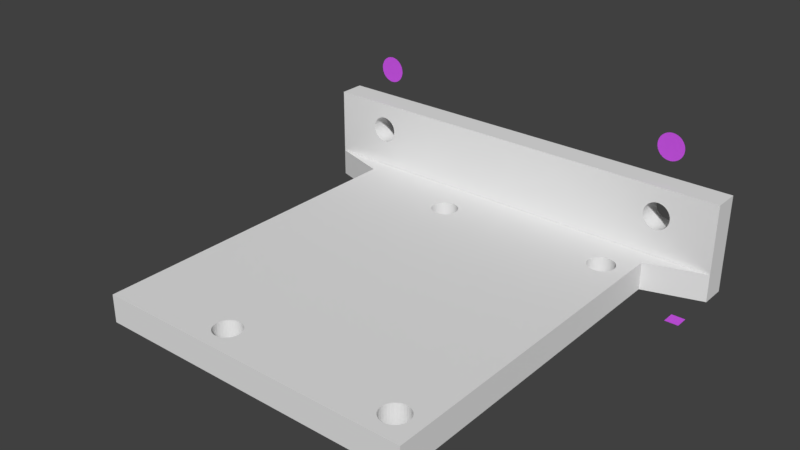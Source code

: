 # Source: Camstay.blend  (saved by Blender 2.79.0; exported with 4.5.12 LTS)
import bpy
from mathutils import Matrix  # noqa: F401  (used for matrix-valued properties, if any)

bpy.ops.wm.read_factory_settings(use_empty=True)
scene = bpy.context.scene
scene.name = 'Scene'

# ---- collections
col_collection_1 = bpy.data.collections.new('Collection 1'); scene.collection.children.link(col_collection_1)

# ---- materials (node trees are filled in below, after node groups)
mat_material = bpy.data.materials.new('Material')
mat_material.alpha_threshold = 0.0
mat_material.use_transparent_shadow = False
mat_material.diffuse_color = (0.5968, 0.09072, 0.8, 1.0)
mat_material.roughness = 0.5
mat_material.line_color = (0.0, 0.0, 0.0, 1.0)

# ---- material node trees

# ---- world
world_world = bpy.data.worlds.new('World'); scene.world = world_world
world_world.color = (0.05088, 0.05088, 0.05088)
world_world.use_sun_shadow = False
world_world.sun_shadow_jitter_overblur = 0.0
world_world.cycles.sampling_method = 'MANUAL'

# ---- meshes
me_circle_003 = bpy.data.meshes.new('Circle.003')
me_circle_003.from_pydata([(0.0, 1.0, 0.0), (-0.1951, 0.9808, 0.0), (-0.3827, 0.9239, 0.0), (-0.5556, 0.8315, 0.0), (-0.7071, 0.7071, 0.0), (-0.8315, 0.5556, 0.0), (-0.9239, 0.3827, 0.0), (-0.9808, 0.1951, 0.0), (-1.0, 7.55e-08, 0.0), (-0.9808, -0.1951, 0.0), (-0.9239, -0.3827, 0.0), (-0.8315, -0.5556, 0.0), (-0.7071, -0.7071, 0.0), (-0.5556, -0.8315, 0.0), (-0.3827, -0.9239, 0.0), (-0.1951, -0.9808, 0.0), (3.258e-07, -1.0, 0.0), (0.1951, -0.9808, 0.0), (0.3827, -0.9239, 0.0), (0.5556, -0.8315, 0.0), (0.7071, -0.7071, 0.0), (0.8315, -0.5556, 0.0), (0.9239, -0.3827, 0.0), (0.9808, -0.1951, 0.0), (1.0, 9.656e-07, 0.0), (0.9808, 0.1951, 0.0), (0.9239, 0.3827, 0.0), (0.8315, 0.5556, 0.0), (0.7071, 0.7071, 0.0), (0.5556, 0.8315, 0.0), (0.3827, 0.9239, 0.0), (0.1951, 0.9808, 0.0)], [], [(1, 2, 3, 4, 5, 6, 7, 8, 9, 10, 11, 12, 13, 14, 15, 16, 17, 18, 19, 20, 21, 22, 23, 24, 25, 26, 27, 28, 29, 30, 31, 0)])
me_circle_003.materials.append(mat_material)
me_circle_003.use_remesh_preserve_volume = False
me_circle_003.use_remesh_preserve_attributes = False
me_circle_003.use_mirror_vertex_groups = False
me_circle_003.update()
me_plane_003 = bpy.data.meshes.new('Plane.003')
me_plane_003.from_pydata([(-1.0, -1.0, 0.0), (1.0, -1.0, 0.0), (-1.0, 1.0, 0.0), (1.0, 1.0, 0.0)], [], [(0, 1, 3, 2)])
me_plane_003.materials.append(mat_material)
me_plane_003.use_remesh_preserve_volume = False
me_plane_003.use_remesh_preserve_attributes = False
me_plane_003.use_mirror_vertex_groups = False
me_plane_003.update()
me_plane_002 = bpy.data.meshes.new('Plane.002')
me_plane_002.from_pydata([(-1.0, -1.0, 0.0), (1.0, -1.0, 0.0), (-1.0, 1.0, 0.0), (1.0, 1.0, 0.0)], [], [(0, 1, 3, 2)])
me_plane_002.materials.append(mat_material)
me_plane_002.use_remesh_preserve_volume = False
me_plane_002.use_remesh_preserve_attributes = False
me_plane_002.use_mirror_vertex_groups = False
me_plane_002.update()
me_circle_002 = bpy.data.meshes.new('Circle.002')
me_circle_002.from_pydata([(0.0, 1.0, 0.0), (-0.1951, 0.9808, 0.0), (-0.3827, 0.9239, 0.0), (-0.5556, 0.8315, 0.0), (-0.7071, 0.7071, 0.0), (-0.8315, 0.5556, 0.0), (-0.9239, 0.3827, 0.0), (-0.9808, 0.1951, 0.0), (-1.0, 7.55e-08, 0.0), (-0.9808, -0.1951, 0.0), (-0.9239, -0.3827, 0.0), (-0.8315, -0.5556, 0.0), (-0.7071, -0.7071, 0.0), (-0.5556, -0.8315, 0.0), (-0.3827, -0.9239, 0.0), (-0.1951, -0.9808, 0.0), (3.258e-07, -1.0, 0.0), (0.1951, -0.9808, 0.0), (0.3827, -0.9239, 0.0), (0.5556, -0.8315, 0.0), (0.7071, -0.7071, 0.0), (0.8315, -0.5556, 0.0), (0.9239, -0.3827, 0.0), (0.9808, -0.1951, 0.0), (1.0, 9.656e-07, 0.0), (0.9808, 0.1951, 0.0), (0.9239, 0.3827, 0.0), (0.8315, 0.5556, 0.0), (0.7071, 0.7071, 0.0), (0.5556, 0.8315, 0.0), (0.3827, 0.9239, 0.0), (0.1951, 0.9808, 0.0)], [], [(1, 2, 3, 4, 5, 6, 7, 8, 9, 10, 11, 12, 13, 14, 15, 16, 17, 18, 19, 20, 21, 22, 23, 24, 25, 26, 27, 28, 29, 30, 31, 0)])
me_circle_002.materials.append(mat_material)
me_circle_002.use_remesh_preserve_volume = False
me_circle_002.use_remesh_preserve_attributes = False
me_circle_002.use_mirror_vertex_groups = False
me_circle_002.update()
me_plane_001 = bpy.data.meshes.new('Plane.001')
me_plane_001.from_pydata([(1.0, 1.0, 0.0), (0.8346, 0.9246, 0.0), (0.8508, 0.9231, 0.0), (0.8665, 0.9186, 0.0), (0.8809, 0.9114, 0.0), (0.8935, 0.9016, 0.0), (0.9039, 0.8897, 0.0), (0.9116, 0.8762, 0.0), (0.9164, 0.8614, 0.0), (0.918, 0.8461, 0.0), (0.9164, 0.8308, 0.0), (0.9116, 0.8161, 0.0), (0.9039, 0.8025, 0.0), (0.8935, 0.7906, 0.0), (0.8809, 0.7808, 0.0), (0.8665, 0.7736, 0.0), (0.8508, 0.7691, 0.0), (0.8346, 0.7676, 0.0), (0.8183, 0.7691, 0.0), (0.8026, 0.7736, 0.0), (0.7882, 0.7808, 0.0), (0.7756, 0.7906, 0.0), (0.7652, 0.8025, 0.0), (0.7575, 0.8161, 0.0), (0.7527, 0.8308, 0.0), (0.7511, 0.8461, 0.0), (0.7527, 0.8614, 0.0), (0.7575, 0.8762, 0.0), (0.7652, 0.8897, 0.0), (0.7756, 0.9016, 0.0), (0.7882, 0.9114, 0.0), (0.8026, 0.9186, 0.0), (0.8183, 0.9231, 0.0), (1.0, -1.0, 0.0), (1.0, 0.0, 0.0), (0.8346, -0.9246, 0.0), (0.8508, -0.9231, 0.0), (0.8665, -0.9186, 0.0), (0.8809, -0.9114, 0.0), (0.8935, -0.9016, 0.0), (0.9039, -0.8897, 0.0), (0.9116, -0.8762, 0.0), (0.9164, -0.8614, 0.0), (0.918, -0.8461, 0.0), (0.9164, -0.8308, 0.0), (0.9116, -0.8161, 0.0), (0.9039, -0.8025, 0.0), (0.8935, -0.7906, 0.0), (0.8809, -0.7808, 0.0), (0.8665, -0.7736, 0.0), (0.8508, -0.7691, 0.0), (0.8346, -0.7676, 0.0), (0.8183, -0.7691, 0.0), (0.8026, -0.7736, 0.0), (0.7882, -0.7808, 0.0), (0.7756, -0.7906, 0.0), (0.7652, -0.8025, 0.0), (0.7575, -0.8161, 0.0), (0.7527, -0.8308, 0.0), (0.7511, -0.8461, 0.0), (0.7527, -0.8614, 0.0), (0.7575, -0.8762, 0.0), (0.7652, -0.8897, 0.0), (0.7756, -0.9016, 0.0), (0.7882, -0.9114, 0.0), (0.8026, -0.9186, 0.0), (0.8183, -0.9231, 0.0), (-1.0, 1.0, 0.0), (0.0, 1.0, 0.0), (-0.2745, 0.9246, 0.0), (-0.2908, 0.9231, 0.0), (-0.3064, 0.9186, 0.0), (-0.3209, 0.9114, 0.0), (-0.3335, 0.9016, 0.0), (-0.3439, 0.8897, 0.0), (-0.3516, 0.8762, 0.0), (-0.3563, 0.8614, 0.0), (-0.3579, 0.8461, 0.0), (-0.3563, 0.8308, 0.0), (-0.3516, 0.8161, 0.0), (-0.3439, 0.8025, 0.0), (-0.3335, 0.7906, 0.0), (-0.3209, 0.7808, 0.0), (-0.3064, 0.7736, 0.0), (-0.2908, 0.7691, 0.0), (-0.2745, 0.7676, 0.0), (-0.2582, 0.7691, 0.0), (-0.2426, 0.7736, 0.0), (-0.2282, 0.7808, 0.0), (-0.2155, 0.7906, 0.0), (-0.2052, 0.8025, 0.0), (-0.1974, 0.8161, 0.0), (-0.1927, 0.8308, 0.0), (-0.1911, 0.8461, 0.0), (-0.1927, 0.8614, 0.0), (-0.1974, 0.8762, 0.0), (-0.2052, 0.8897, 0.0), (-0.2155, 0.9016, 0.0), (-0.2282, 0.9114, 0.0), (-0.2426, 0.9186, 0.0), (-0.2582, 0.9231, 0.0), (-1.0, -1.0, 0.0), (-1.0, 0.0, 0.0), (0.0, -1.0, 0.0), (0.0, 0.0, 0.0), (-0.2745, -0.9246, 0.0), (-0.2908, -0.9231, 0.0), (-0.3064, -0.9186, 0.0), (-0.3209, -0.9114, 0.0), (-0.3335, -0.9016, 0.0), (-0.3439, -0.8897, 0.0), (-0.3516, -0.8762, 0.0), (-0.3563, -0.8614, 0.0), (-0.3579, -0.8461, 0.0), (-0.3563, -0.8308, 0.0), (-0.3516, -0.8161, 0.0), (-0.3439, -0.8025, 0.0), (-0.3335, -0.7906, 0.0), (-0.3209, -0.7808, 0.0), (-0.3064, -0.7736, 0.0), (-0.2908, -0.7691, 0.0), (-0.2745, -0.7676, 0.0), (-0.2582, -0.7691, 0.0), (-0.2426, -0.7736, 0.0), (-0.2282, -0.7808, 0.0), (-0.2155, -0.7906, 0.0), (-0.2052, -0.8025, 0.0), (-0.1974, -0.8161, 0.0), (-0.1927, -0.8308, 0.0), (-0.1911, -0.8461, 0.0), (-0.1927, -0.8614, 0.0), (-0.1974, -0.8762, 0.0), (-0.2052, -0.8897, 0.0), (-0.2155, -0.9016, 0.0), (-0.2282, -0.9114, 0.0), (-0.2426, -0.9186, 0.0), (-0.2582, -0.9231, 0.0), (1.0, 0.0, 2.083), (1.0, 1.0, 2.083), (0.0, 1.0, 2.083), (0.0, 0.0, 2.083), (0.8346, 0.9246, 2.083), (0.8508, 0.9231, 2.083), (0.8665, 0.9186, 2.083), (0.8809, 0.9114, 2.083), (0.8935, 0.9016, 2.083), (0.9039, 0.8897, 2.083), (0.9116, 0.8762, 2.083), (0.9164, 0.8614, 2.083), (0.918, 0.8461, 2.083), (0.9164, 0.8308, 2.083), (0.9116, 0.8161, 2.083), (0.9039, 0.8025, 2.083), (0.8935, 0.7906, 2.083), (0.8809, 0.7808, 2.083), (0.8665, 0.7736, 2.083), (0.8508, 0.7691, 2.083), (0.8346, 0.7676, 2.083), (0.8183, 0.7691, 2.083), (0.8026, 0.7736, 2.083), (0.7882, 0.7808, 2.083), (0.7756, 0.7906, 2.083), (0.7652, 0.8025, 2.083), (0.7575, 0.8161, 2.083), (0.7527, 0.8308, 2.083), (0.7511, 0.8461, 2.083), (0.7527, 0.8614, 2.083), (0.7575, 0.8762, 2.083), (0.7652, 0.8897, 2.083), (0.7756, 0.9016, 2.083), (0.7882, 0.9114, 2.083), (0.8026, 0.9186, 2.083), (0.8183, 0.9231, 2.083), (1.0, -1.0, 2.083), (0.0, -1.0, 2.083), (0.8346, -0.9246, 2.083), (0.8508, -0.9231, 2.083), (0.8665, -0.9186, 2.083), (0.8809, -0.9114, 2.083), (0.8935, -0.9016, 2.083), (0.9039, -0.8897, 2.083), (0.9116, -0.8762, 2.083), (0.9164, -0.8614, 2.083), (0.918, -0.8461, 2.083), (0.9164, -0.8308, 2.083), (0.9116, -0.8161, 2.083), (0.9039, -0.8025, 2.083), (0.8935, -0.7906, 2.083), (0.8809, -0.7808, 2.083), (0.8665, -0.7736, 2.083), (0.8508, -0.7691, 2.083), (0.8346, -0.7676, 2.083), (0.8183, -0.7691, 2.083), (0.8026, -0.7736, 2.083), (0.7882, -0.7808, 2.083), (0.7756, -0.7906, 2.083), (0.7652, -0.8025, 2.083), (0.7575, -0.8161, 2.083), (0.7527, -0.8308, 2.083), (0.7511, -0.8461, 2.083), (0.7527, -0.8614, 2.083), (0.7575, -0.8762, 2.083), (0.7652, -0.8897, 2.083), (0.7756, -0.9016, 2.083), (0.7882, -0.9114, 2.083), (0.8026, -0.9186, 2.083), (0.8183, -0.9231, 2.083), (-1.0, 0.0, 2.083), (-1.0, 1.0, 2.083), (-0.2745, 0.9246, 2.083), (-0.2908, 0.9231, 2.083), (-0.3064, 0.9186, 2.083), (-0.3209, 0.9114, 2.083), (-0.3335, 0.9016, 2.083), (-0.3439, 0.8897, 2.083), (-0.3516, 0.8762, 2.083), (-0.3563, 0.8614, 2.083), (-0.3579, 0.8461, 2.083), (-0.3563, 0.8308, 2.083), (-0.3516, 0.8161, 2.083), (-0.3439, 0.8025, 2.083), (-0.3335, 0.7906, 2.083), (-0.3209, 0.7808, 2.083), (-0.3064, 0.7736, 2.083), (-0.2908, 0.7691, 2.083), (-0.2745, 0.7676, 2.083), (-0.2582, 0.7691, 2.083), (-0.2426, 0.7736, 2.083), (-0.2282, 0.7808, 2.083), (-0.2155, 0.7906, 2.083), (-0.2052, 0.8025, 2.083), (-0.1974, 0.8161, 2.083), (-0.1927, 0.8308, 2.083), (-0.1911, 0.8461, 2.083), (-0.1927, 0.8614, 2.083), (-0.1974, 0.8762, 2.083), (-0.2052, 0.8897, 2.083), (-0.2155, 0.9016, 2.083), (-0.2282, 0.9114, 2.083), (-0.2426, 0.9186, 2.083), (-0.2582, 0.9231, 2.083), (-1.0, -1.0, 2.083), (-0.2745, -0.9246, 2.083), (-0.2908, -0.9231, 2.083), (-0.3064, -0.9186, 2.083), (-0.3209, -0.9114, 2.083), (-0.3335, -0.9016, 2.083), (-0.3439, -0.8897, 2.083), (-0.3516, -0.8762, 2.083), (-0.3563, -0.8614, 2.083), (-0.3579, -0.8461, 2.083), (-0.3563, -0.8308, 2.083), (-0.3516, -0.8161, 2.083), (-0.3439, -0.8025, 2.083), (-0.3335, -0.7906, 2.083), (-0.3209, -0.7808, 2.083), (-0.3064, -0.7736, 2.083), (-0.2908, -0.7691, 2.083), (-0.2745, -0.7676, 2.083), (-0.2582, -0.7691, 2.083), (-0.2426, -0.7736, 2.083), (-0.2282, -0.7808, 2.083), (-0.2155, -0.7906, 2.083), (-0.2052, -0.8025, 2.083), (-0.1974, -0.8161, 2.083), (-0.1927, -0.8308, 2.083), (-0.1911, -0.8461, 2.083), (-0.1927, -0.8614, 2.083), (-0.1974, -0.8762, 2.083), (-0.2052, -0.8897, 2.083), (-0.2155, -0.9016, 2.083), (-0.2282, -0.9114, 2.083), (-0.2426, -0.9186, 2.083), (-0.2582, -0.9231, 2.083), (1.359, 1.107, 0.0), (0.0, 1.107, 0.0), (-1.359, 1.107, 0.0), (1.359, 1.107, 2.083), (0.0, 1.107, 2.083), (-1.359, 1.107, 2.083), (1.359, 1.259, 7.203), (-2.065e-10, 1.259, 7.203), (-1.359, 1.259, 7.203), (1.359, 1.257, 2.086), (-2.065e-10, 1.257, 2.086), (-1.359, 1.257, 2.086), (0.9998, 1.258, 6.054), (1.016, 1.258, 6.035), (1.032, 1.258, 5.978), (1.046, 1.258, 5.885), (1.059, 1.258, 5.76), (1.069, 1.258, 5.608), (1.077, 1.258, 5.434), (1.082, 1.258, 5.246), (1.083, 1.258, 5.05), (1.082, 1.258, 4.854), (1.077, 1.258, 4.666), (1.069, 1.258, 4.493), (1.059, 1.258, 4.341), (1.046, 1.258, 4.217), (1.032, 1.258, 4.125), (1.016, 1.258, 4.068), (0.9998, 1.258, 4.048), (0.9835, 1.258, 4.068), (0.9678, 1.258, 4.124), (0.9534, 1.258, 4.217), (0.9407, 1.258, 4.341), (0.9303, 1.258, 4.493), (0.9226, 1.258, 4.666), (0.9178, 1.258, 4.854), (0.9162, 1.258, 5.05), (0.9178, 1.258, 5.246), (0.9225, 1.258, 5.434), (0.9303, 1.258, 5.608), (0.9406, 1.258, 5.76), (0.9533, 1.258, 5.885), (0.9678, 1.258, 5.978), (0.9835, 1.258, 6.035), (-0.9998, 1.258, 6.056), (-0.9834, 1.258, 6.037), (-0.9677, 1.258, 5.979), (-0.9532, 1.258, 5.886), (-0.9405, 1.258, 5.761), (-0.9301, 1.258, 5.609), (-0.9224, 1.258, 5.435), (-0.9177, 1.258, 5.246), (-0.9161, 1.258, 5.05), (-0.9178, 1.258, 4.854), (-0.9225, 1.258, 4.666), (-0.9303, 1.258, 4.493), (-0.9407, 1.258, 4.341), (-0.9534, 1.258, 4.217), (-0.9678, 1.258, 4.124), (-0.9835, 1.258, 4.067), (-0.9998, 1.258, 4.048), (-1.016, 1.258, 4.067), (-1.032, 1.258, 4.124), (-1.046, 1.258, 4.217), (-1.059, 1.258, 4.341), (-1.069, 1.258, 4.493), (-1.077, 1.258, 4.666), (-1.082, 1.258, 4.854), (-1.083, 1.258, 5.05), (-1.082, 1.258, 5.246), (-1.077, 1.258, 5.435), (-1.069, 1.258, 5.609), (-1.059, 1.258, 5.761), (-1.046, 1.258, 5.886), (-1.032, 1.258, 5.979), (-1.016, 1.258, 6.037), (1.359, 1.109, 7.197), (1.913e-10, 1.109, 7.197), (-1.359, 1.109, 7.197), (1.359, 1.108, 2.08), (1.913e-10, 1.108, 2.08), (-1.359, 1.108, 2.08), (0.9998, 1.109, 6.049), (1.016, 1.109, 6.03), (1.032, 1.109, 5.972), (1.046, 1.109, 5.879), (1.059, 1.109, 5.754), (1.069, 1.109, 5.602), (1.077, 1.109, 5.429), (1.082, 1.109, 5.24), (1.083, 1.109, 5.045), (1.082, 1.109, 4.849), (1.077, 1.109, 4.661), (1.069, 1.109, 4.488), (1.059, 1.109, 4.336), (1.046, 1.109, 4.211), (1.032, 1.109, 4.119), (1.016, 1.109, 4.062), (0.9998, 1.109, 4.043), (0.9835, 1.109, 4.062), (0.9678, 1.109, 4.119), (0.9534, 1.109, 4.211), (0.9407, 1.109, 4.336), (0.9303, 1.109, 4.488), (0.9226, 1.109, 4.661), (0.9178, 1.109, 4.849), (0.9162, 1.109, 5.045), (0.9178, 1.109, 5.24), (0.9225, 1.109, 5.429), (0.9303, 1.109, 5.602), (0.9406, 1.109, 5.754), (0.9533, 1.109, 5.879), (0.9678, 1.109, 5.972), (0.9835, 1.109, 6.029), (-0.9998, 1.109, 6.05), (-0.9834, 1.109, 6.031), (-0.9677, 1.109, 5.974), (-0.9532, 1.109, 5.881), (-0.9405, 1.109, 5.755), (-0.9301, 1.109, 5.603), (-0.9224, 1.109, 5.429), (-0.9177, 1.109, 5.241), (-0.9161, 1.109, 5.045), (-0.9178, 1.109, 4.849), (-0.9225, 1.109, 4.661), (-0.9303, 1.109, 4.487), (-0.9407, 1.109, 4.336), (-0.9534, 1.109, 4.211), (-0.9678, 1.109, 4.119), (-0.9835, 1.109, 4.062), (-0.9998, 1.109, 4.042), (-1.016, 1.109, 4.062), (-1.032, 1.109, 4.119), (-1.046, 1.109, 4.211), (-1.059, 1.109, 4.336), (-1.069, 1.109, 4.487), (-1.077, 1.109, 4.661), (-1.082, 1.109, 4.849), (-1.083, 1.109, 5.045), (-1.082, 1.109, 5.241), (-1.077, 1.109, 5.429), (-1.069, 1.109, 5.603), (-1.059, 1.109, 5.755), (-1.046, 1.109, 5.881), (-1.032, 1.109, 5.974), (-1.016, 1.109, 6.031), (1.359, 1.258, -0.02875), (-1.494e-09, 1.258, -0.02875), (-1.359, 1.258, -0.02875), (1.359, 1.109, -0.03428), (-1.096e-09, 1.109, -0.03428), (-1.359, 1.109, -0.03428)], [], [(104, 68, 25, 24, 23, 22, 21, 20, 19, 18, 17, 16, 15, 14, 13, 12, 11, 10, 9, 0, 34), (68, 0, 9, 8, 7, 6, 5, 4, 3, 2, 1, 32, 31, 30, 29, 28, 27, 26, 25), (104, 34, 33, 43, 44, 45, 46, 47, 48, 49, 50, 51, 52, 53, 54, 55, 56, 57, 58, 59, 103), (103, 59, 60, 61, 62, 63, 64, 65, 66, 35, 36, 37, 38, 39, 40, 41, 42, 43, 33), (104, 102, 67, 77, 78, 79, 80, 81, 82, 83, 84, 85, 86, 87, 88, 89, 90, 91, 92, 93, 68), (68, 93, 94, 95, 96, 97, 98, 99, 100, 69, 70, 71, 72, 73, 74, 75, 76, 77, 67), (104, 103, 129, 128, 127, 126, 125, 124, 123, 122, 121, 120, 119, 118, 117, 116, 115, 114, 113, 101, 102), (103, 101, 113, 112, 111, 110, 109, 108, 107, 106, 105, 136, 135, 134, 133, 132, 131, 130, 129), (140, 137, 138, 149, 150, 151, 152, 153, 154, 155, 156, 157, 158, 159, 160, 161, 162, 163, 164, 165, 139), (139, 165, 166, 167, 168, 169, 170, 171, 172, 141, 142, 143, 144, 145, 146, 147, 148, 149, 138), (140, 174, 199, 198, 197, 196, 195, 194, 193, 192, 191, 190, 189, 188, 187, 186, 185, 184, 183, 173, 137), (174, 173, 183, 182, 181, 180, 179, 178, 177, 176, 175, 206, 205, 204, 203, 202, 201, 200, 199), (140, 139, 233, 232, 231, 230, 229, 228, 227, 226, 225, 224, 223, 222, 221, 220, 219, 218, 217, 208, 207), (139, 208, 217, 216, 215, 214, 213, 212, 211, 210, 209, 240, 239, 238, 237, 236, 235, 234, 233), (140, 207, 241, 250, 251, 252, 253, 254, 255, 256, 257, 258, 259, 260, 261, 262, 263, 264, 265, 266, 174), (174, 266, 267, 268, 269, 270, 271, 272, 273, 242, 243, 244, 245, 246, 247, 248, 249, 250, 241), (80, 79, 219, 220), (131, 132, 269, 268), (81, 80, 220, 221), (33, 34, 137, 173), (132, 133, 270, 269), (82, 81, 221, 222), (103, 33, 173, 174), (133, 134, 271, 270), (83, 82, 222, 223), (134, 135, 272, 271), (84, 83, 223, 224), (36, 35, 175, 176), (135, 136, 273, 272), (85, 84, 224, 225), (37, 36, 176, 177), (136, 105, 242, 273), (86, 85, 225, 226), (38, 37, 177, 178), (87, 86, 226, 227), (39, 38, 178, 179), (88, 87, 227, 228), (40, 39, 179, 180), (89, 88, 228, 229), (41, 40, 180, 181), (90, 89, 229, 230), (42, 41, 181, 182), (91, 90, 230, 231), (43, 42, 182, 183), (92, 91, 231, 232), (44, 43, 183, 184), (93, 92, 232, 233), (45, 44, 184, 185), (94, 93, 233, 234), (46, 45, 185, 186), (34, 0, 138, 137), (95, 94, 234, 235), (47, 46, 186, 187), (139, 138, 277, 278), (96, 95, 235, 236), (48, 47, 187, 188), (97, 96, 236, 237), (49, 48, 188, 189), (98, 97, 237, 238), (50, 49, 189, 190), (1, 2, 142, 141), (99, 98, 238, 239), (51, 50, 190, 191), (2, 3, 143, 142), (100, 99, 239, 240), (52, 51, 191, 192), (3, 4, 144, 143), (69, 100, 240, 209), (53, 52, 192, 193), (4, 5, 145, 144), (54, 53, 193, 194), (5, 6, 146, 145), (55, 54, 194, 195), (6, 7, 147, 146), (102, 101, 241, 207), (56, 55, 195, 196), (7, 8, 148, 147), (101, 103, 174, 241), (57, 56, 196, 197), (8, 9, 149, 148), (105, 106, 243, 242), (58, 57, 197, 198), (9, 10, 150, 149), (106, 107, 244, 243), (59, 58, 198, 199), (10, 11, 151, 150), (107, 108, 245, 244), (60, 59, 199, 200), (11, 12, 152, 151), (108, 109, 246, 245), (61, 60, 200, 201), (12, 13, 153, 152), (109, 110, 247, 246), (62, 61, 201, 202), (13, 14, 154, 153), (110, 111, 248, 247), (63, 62, 202, 203), (14, 15, 155, 154), (111, 112, 249, 248), (64, 63, 203, 204), (15, 16, 156, 155), (112, 113, 250, 249), (65, 64, 204, 205), (16, 17, 157, 156), (113, 114, 251, 250), (66, 65, 205, 206), (17, 18, 158, 157), (114, 115, 252, 251), (35, 66, 206, 175), (18, 19, 159, 158), (115, 116, 253, 252), (19, 20, 160, 159), (116, 117, 254, 253), (20, 21, 161, 160), (117, 118, 255, 254), (67, 102, 207, 208), (21, 22, 162, 161), (118, 119, 256, 255), (68, 67, 276, 275), (22, 23, 163, 162), (119, 120, 257, 256), (23, 24, 164, 163), (120, 121, 258, 257), (70, 69, 209, 210), (24, 25, 165, 164), (121, 122, 259, 258), (71, 70, 210, 211), (25, 26, 166, 165), (122, 123, 260, 259), (72, 71, 211, 212), (26, 27, 167, 166), (123, 124, 261, 260), (73, 72, 212, 213), (27, 28, 168, 167), (124, 125, 262, 261), (74, 73, 213, 214), (28, 29, 169, 168), (125, 126, 263, 262), (75, 74, 214, 215), (29, 30, 170, 169), (126, 127, 264, 263), (76, 75, 215, 216), (30, 31, 171, 170), (127, 128, 265, 264), (77, 76, 216, 217), (31, 32, 172, 171), (128, 129, 266, 265), (78, 77, 217, 218), (32, 1, 141, 172), (129, 130, 267, 266), (79, 78, 218, 219), (130, 131, 268, 267), (138, 0, 274, 277), (208, 139, 278, 279), (67, 208, 279, 276), (0, 68, 275, 274), (285, 282, 342, 341, 340, 339, 338, 337, 336, 335, 334, 333, 332, 331, 330, 329, 328, 327, 326, 281, 284), (284, 281, 310, 309, 308, 307, 306, 305, 304, 303, 302, 301, 300, 299, 298, 297, 296, 295, 294, 280, 283), (281, 280, 294, 293, 292, 291, 290, 289, 288, 287, 286, 317, 316, 315, 314, 313, 312, 311, 310), (282, 281, 326, 325, 324, 323, 322, 321, 320, 319, 318, 349, 348, 347, 346, 345, 344, 343, 342), (355, 354, 351, 396, 397, 398, 399, 400, 401, 402, 403, 404, 405, 406, 407, 408, 409, 410, 411, 412, 352), (354, 353, 350, 364, 365, 366, 367, 368, 369, 370, 371, 372, 373, 374, 375, 376, 377, 378, 379, 380, 351), (351, 380, 381, 382, 383, 384, 385, 386, 387, 356, 357, 358, 359, 360, 361, 362, 363, 364, 350), (352, 412, 413, 414, 415, 416, 417, 418, 419, 388, 389, 390, 391, 392, 393, 394, 395, 396, 351), (341, 342, 412, 411), (317, 286, 356, 387), (291, 292, 362, 361), (342, 343, 413, 412), (292, 293, 363, 362), (343, 344, 414, 413), (293, 294, 364, 363), (344, 345, 415, 414), (318, 319, 389, 388), (294, 295, 365, 364), (345, 346, 416, 415), (319, 320, 390, 389), (295, 296, 366, 365), (346, 347, 417, 416), (320, 321, 391, 390), (296, 297, 367, 366), (347, 348, 418, 417), (321, 322, 392, 391), (297, 298, 368, 367), (348, 349, 419, 418), (322, 323, 393, 392), (298, 299, 369, 368), (349, 318, 388, 419), (323, 324, 394, 393), (299, 300, 370, 369), (324, 325, 395, 394), (300, 301, 371, 370), (325, 326, 396, 395), (301, 302, 372, 371), (326, 327, 397, 396), (302, 303, 373, 372), (327, 328, 398, 397), (303, 304, 374, 373), (328, 329, 399, 398), (304, 305, 375, 374), (329, 330, 400, 399), (305, 306, 376, 375), (280, 281, 351, 350), (330, 331, 401, 400), (306, 307, 377, 376), (281, 282, 352, 351), (331, 332, 402, 401), (307, 308, 378, 377), (283, 280, 350, 353), (332, 333, 403, 402), (308, 309, 379, 378), (333, 334, 404, 403), (309, 310, 380, 379), (353, 354, 424, 423), (334, 335, 405, 404), (310, 311, 381, 380), (284, 283, 420, 421), (335, 336, 406, 405), (311, 312, 382, 381), (282, 285, 355, 352), (336, 337, 407, 406), (312, 313, 383, 382), (286, 287, 357, 356), (337, 338, 408, 407), (313, 314, 384, 383), (287, 288, 358, 357), (338, 339, 409, 408), (314, 315, 385, 384), (288, 289, 359, 358), (339, 340, 410, 409), (315, 316, 386, 385), (289, 290, 360, 359), (340, 341, 411, 410), (316, 317, 387, 386), (290, 291, 361, 360), (276, 355, 354, 275), (353, 274, 275, 354), (274, 353, 283, 277), (279, 285, 355, 276), (421, 420, 423, 424), (422, 421, 424, 425), (355, 285, 422, 425), (285, 284, 421, 422), (354, 355, 425, 424), (283, 353, 423, 420)])
me_plane_001.use_remesh_preserve_volume = False
me_plane_001.use_remesh_preserve_attributes = False
me_plane_001.use_mirror_vertex_groups = False
me_plane_001.update()

# ---- objects
ob_circle_001 = bpy.data.objects.new('Circle.001', me_circle_003)
ob_plane_002 = bpy.data.objects.new('Plane.002', me_plane_003)
ob_plane_001 = bpy.data.objects.new('Plane.001', me_plane_002)
ob_circle = bpy.data.objects.new('Circle', me_circle_002)
ob_plane = bpy.data.objects.new('Plane', me_plane_001)

# ---- transforms, parenting, visibility, modifiers, constraints
ob_circle_001.location = (-12.0, 15.15, 9.764)
ob_circle_001.rotation_euler = (1.571, 0.0, 0.0)
ob_circle_001.lineart.crease_threshold = 0.0
ob_plane_002.location = (15.76, 10.73, 0.0009983)
ob_plane_002.scale = (0.5, 0.5, 1.0)
ob_plane_002.lineart.crease_threshold = 0.0
ob_plane_001.location = (-7.751, 12.24, 0.0009983)
ob_plane_001.scale = (4.25, 0.5, 1.0)
ob_plane_001.lineart.crease_threshold = 0.0
ob_circle.location = (12.0, 15.15, 9.764)
ob_circle.rotation_euler = (1.571, 0.0, 0.0)
ob_circle.lineart.crease_threshold = 0.0
ob_plane.location = (0.0, 0.0, 0.0)
ob_plane.scale = (12.0, 12.75, 1.0)
ob_plane.lineart.crease_threshold = 0.0

# ---- collection membership
col_collection_1.objects.link(ob_circle_001)
col_collection_1.objects.link(ob_plane_002)
col_collection_1.objects.link(ob_plane_001)
col_collection_1.objects.link(ob_circle)
col_collection_1.objects.link(ob_plane)

# ---- scene / render settings (as saved in the file)
scene.frame_start = 1; scene.frame_end = 250; scene.frame_set(1)
scene.render.engine = 'BLENDER_EEVEE_NEXT'
scene.render.resolution_percentage = 50
scene.render.dither_intensity = 0.0
scene.cycles.use_denoising = False
scene.cycles.samples = 128
scene.cycles.sampling_pattern = 'TABULATED_SOBOL'
scene.cycles.use_adaptive_sampling = False
scene.cycles.use_light_tree = False
scene.cycles.blur_glossy = 0.0
scene.cycles.sample_clamp_indirect = 0.0
scene.view_settings.view_transform = 'Standard'
bpy.context.view_layer.update()

# ---- added for rendering (the .blend has no active camera and no usable light): camera, sun
cam_auto = bpy.data.cameras.new('AutoCamera')
cam_auto.lens = 50.0
cam_auto.sensor_width = 36.0
cam_auto.clip_end = 1000.0
ob_auto_camera = bpy.data.objects.new('AutoCamera', cam_auto)
scene.collection.objects.link(ob_auto_camera)
ob_auto_camera.location = (41.4768, -48.1237, 38.5464)
ob_auto_camera.rotation_euler = (1.09748, -7.21219e-08, 0.694738)
scene.camera = ob_auto_camera
light_auto_sun = bpy.data.lights.new('AutoSun', 'SUN')
light_auto_sun.energy = 3.0
light_auto_sun.angle = 0.0523599
ob_auto_sun = bpy.data.objects.new('AutoSun', light_auto_sun)
scene.collection.objects.link(ob_auto_sun)
ob_auto_sun.rotation_euler = (0.872665, 0.174533, 0.523599)
bpy.context.view_layer.update()
